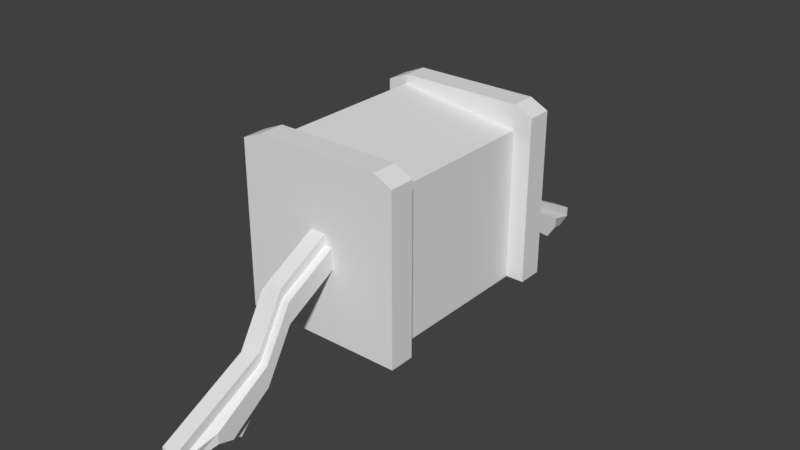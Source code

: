 # Source: livingQuarters.blend  (saved by Blender 2.79.0; exported with 4.5.12 LTS)
import bpy
from mathutils import Matrix  # noqa: F401  (used for matrix-valued properties, if any)

bpy.ops.wm.read_factory_settings(use_empty=True)
scene = bpy.context.scene
scene.name = 'Scene'

# ---- collections
col_collection_1 = bpy.data.collections.new('Collection 1'); scene.collection.children.link(col_collection_1)

# ---- materials (node trees are filled in below, after node groups)
mat_material = bpy.data.materials.new('Material')
mat_material.alpha_threshold = 0.0
mat_material.use_transparent_shadow = False
mat_material.roughness = 0.5
mat_material.line_color = (0.0, 0.0, 0.0, 1.0)

# ---- material node trees

# ---- world
world_world = bpy.data.worlds.new('World'); scene.world = world_world
world_world.color = (0.05088, 0.05088, 0.05088)
world_world.use_sun_shadow = False
world_world.sun_shadow_jitter_overblur = 0.0
world_world.cycles.sampling_method = 'MANUAL'

# ---- meshes
me_cube = bpy.data.meshes.new('Cube')
me_cube.from_pydata([(1.0, 1.0, -1.0), (-1.0, 1.0, -1.0), (1.0, 1.0, 0.8091), (-1.0, 1.0, 1.0), (1.0, 0.0, -1.0), (-1.0, 0.0, -1.0), (1.0, 0.0, 0.8091), (-1.0, 0.0, 1.0), (1.0, 1.304, -1.0), (-1.0, 1.304, -1.0), (1.0, 1.304, 1.0), (-1.0, 1.304, 1.0), (1.289, 1.0, -1.0), (1.289, 1.0, 1.0), (1.289, 1.304, -1.0), (1.289, 1.304, 1.0), (1.0, 1.0, 1.108), (-1.0, 1.0, 1.108), (1.0, 1.304, 1.108), (-1.0, 1.304, 1.108), (-1.334, 1.0, -1.0), (-1.334, 1.0, 1.0), (-1.334, 1.304, -1.0), (-1.334, 1.304, 1.0), (-1.132, 0.0, 0.6182), (-1.132, 1.0, 0.5709), (-1.18, 1.776e-15, -1.0), (-1.18, 1.0, -1.0), (-1.18, 1.776e-15, 0.1745), (-1.18, 1.0, 0.1272), (2.98e-07, 1.304, -1.0), (1.0, 1.304, 5.96e-08), (-1.0, 1.304, 5.96e-08), (3.576e-07, 1.304, 1.0), (-0.25, 2.264, -0.9113), (-0.5, 1.304, -1.0), (1.0, 1.304, 0.5), (-1.0, 1.304, 0.5), (-0.5, 1.304, 1.0), (0.5, 1.304, -1.0), (1.0, 1.304, -0.5), (-1.0, 1.304, -0.5), (0.5, 1.304, 1.0), (-0.5, 1.304, 5.96e-08), (0.5, 1.304, 5.96e-08), (3.576e-07, 1.304, 0.5), (3.278e-07, 1.304, -0.5), (0.5, 1.304, -0.5), (0.5, 1.304, 0.5), (-0.5, 1.304, 0.5), (-0.5, 1.304, -0.5), (0.25, 1.304, 5.96e-08), (3.427e-07, 1.304, -0.25), (-0.25, 1.304, 5.96e-08), (3.576e-07, 1.304, 0.25), (0.25, 1.304, -0.5), (0.5, 1.304, -0.25), (0.25, 1.304, 0.5), (0.5, 1.304, 0.25), (-0.25, 1.304, 0.5), (-0.5, 1.304, 0.25), (-0.25, 1.304, -0.5), (-0.5, 1.304, -0.25), (-0.25, 1.304, -0.25), (-0.25, 1.304, 0.25), (0.25, 1.304, -0.25), (0.25, 1.304, 0.25), (-0.125, 1.304, -0.25), (-0.25, 1.304, -0.125), (-0.125, 1.304, 0.25), (-0.25, 1.304, 0.125), (0.125, 1.304, -0.25), (0.25, 1.304, -0.125), (0.125, 1.304, 0.25), (0.25, 1.304, 0.125), (0.125, 1.304, -0.125), (-0.125, 1.304, 0.125), (-0.125, 1.304, -0.125), (0.125, 1.304, 0.125), (-0.25, 2.946, -1.322), (-0.125, 3.213, -1.428), (2.208e-06, 2.761, -1.379), (2.216e-06, 3.213, -1.428), (-0.25, 1.931, -0.3399), (0.125, 3.213, -1.428), (1.406e-06, 1.931, -0.08986), (-0.25, 1.931, -0.4649), (0.125, 1.931, -0.5899), (1.391e-06, 1.931, -0.5899), (0.25, 1.931, -0.4649), (0.25, 1.931, -0.3399), (0.125, 1.931, -0.08986), (-0.125, 1.931, -0.5899), (-0.125, 1.931, -0.08986), (-0.25, 1.931, -0.2149), (0.25, 1.931, -0.2149), (0.125, 1.931, -0.4649), (-0.125, 1.931, -0.2149), (-0.125, 1.931, -0.4649), (0.125, 1.931, -0.2149), (1.875e-06, 2.264, -0.6613), (-0.25, 2.264, -1.036), (0.125, 2.264, -1.161), (1.86e-06, 2.264, -1.161), (0.25, 2.264, -1.036), (0.25, 2.264, -0.9113), (0.125, 2.264, -0.6613), (-0.125, 2.264, -1.161), (-0.125, 2.264, -0.6613), (-0.25, 2.264, -0.7863), (0.25, 2.264, -0.7863), (0.125, 2.264, -1.036), (-0.125, 2.264, -0.7863), (-0.125, 2.264, -1.036), (0.125, 2.264, -0.7863), (2.216e-06, 3.388, -1.354), (2.216e-06, 3.388, -1.229), (-0.25, 2.761, -1.379), (0.125, 2.577, -1.504), (2.201e-06, 2.577, -1.504), (0.25, 2.761, -1.379), (0.25, 2.946, -1.322), (0.125, 3.388, -1.229), (-0.125, 2.577, -1.504), (-0.125, 3.388, -1.229), (-0.25, 2.946, -1.197), (0.25, 2.946, -1.197), (0.125, 2.761, -1.379), (-0.125, 3.388, -1.354), (-0.125, 2.761, -1.379), (0.125, 3.388, -1.354)], [], [(5, 24, 28, 26), (2, 0, 12, 13), (0, 2, 6, 4), (2, 3, 7, 6), (0, 4, 5, 1), (50, 35, 9, 41), (18, 16, 13, 15), (0, 1, 9, 35, 30, 39, 8), (9, 1, 20, 22), (13, 12, 14, 15), (3, 17, 21), (8, 40, 31, 36, 10, 15, 14), (0, 8, 14, 12), (17, 16, 18, 19), (3, 2, 16, 17), (10, 42, 33, 38, 11, 19, 18), (17, 19, 23, 21), (20, 21, 23, 22), (19, 11, 23), (1, 25, 3, 21, 20), (11, 37, 32, 41, 9, 22, 23), (18, 15, 10), (16, 2, 13), (26, 28, 29, 27), (25, 24, 7, 3), (24, 25, 29, 28), (1, 5, 26, 27), (25, 1, 27, 29), (49, 60, 43, 32, 37), (75, 71, 87, 96), (47, 39, 30, 46, 55), (65, 55, 46, 52, 71), (31, 40, 47, 56, 44), (40, 8, 39, 47), (42, 48, 57, 45, 33), (10, 36, 48, 42), (36, 31, 44, 58, 48), (38, 49, 37, 11), (33, 45, 59, 49, 38), (64, 70, 53, 43, 60), (43, 62, 50, 41, 32), (63, 61, 50, 62), (46, 30, 35, 50, 61), (53, 68, 63, 62, 43), (77, 67, 63, 68), (52, 46, 61, 63, 67), (59, 64, 60, 49), (45, 54, 69, 64, 59), (53, 70, 94, 83), (71, 52, 88, 87), (44, 56, 65, 72, 51), (56, 47, 55, 65), (57, 66, 73, 54, 45), (48, 58, 66, 57), (58, 44, 51, 74, 66), (69, 54, 85, 93), (72, 75, 96, 89), (72, 65, 71, 75), (69, 76, 70, 64), (77, 68, 86, 98), (52, 67, 92, 88), (73, 78, 99, 91), (74, 51, 90, 95), (54, 73, 91, 85), (76, 69, 93, 97), (66, 74, 78, 73), (78, 74, 95, 99), (97, 93, 108, 112), (85, 91, 106, 100), (99, 95, 110, 114), (83, 94, 109, 34), (90, 89, 104, 105), (93, 85, 100, 108), (94, 97, 112, 109), (87, 88, 103, 102), (92, 98, 113, 107), (88, 92, 107, 103), (96, 87, 102, 111), (86, 83, 34, 101), (67, 77, 98, 92), (68, 53, 83, 86), (70, 76, 97, 94), (51, 72, 89, 90), (114, 110, 126, 130), (34, 109, 125, 79), (105, 104, 120, 121), (108, 100, 116, 124), (109, 112, 128, 125), (102, 103, 119, 118), (107, 113, 129, 123), (103, 107, 123, 119), (111, 102, 118, 127), (101, 34, 79, 117), (104, 111, 127, 120), (113, 101, 117, 129), (95, 90, 105, 110), (91, 99, 114, 106), (98, 86, 101, 113), (89, 96, 111, 104), (130, 84, 82, 115), (128, 80, 79, 125), (127, 118, 119, 81), (84, 127, 81, 82), (121, 120, 127, 84), (116, 115, 128, 124), (115, 82, 80, 128), (80, 129, 117, 79), (82, 81, 129, 80), (81, 119, 123, 129), (122, 130, 115, 116), (126, 121, 84, 130), (100, 106, 122, 116), (112, 108, 124, 128), (110, 105, 121, 126), (106, 114, 130, 122)])
me_cube.materials.append(mat_material)
me_cube.use_remesh_preserve_volume = False
me_cube.use_remesh_preserve_attributes = False
me_cube.use_mirror_vertex_groups = False
me_cube.update()

# ---- objects
ob_cube = bpy.data.objects.new('Cube', me_cube)

# ---- transforms, parenting, visibility, modifiers, constraints
ob_cube.location = (0.0, 0.0, 0.0)
ob_cube.scale = (0.7522, 1.0, 1.0)
ob_cube.lock_rotations_4d = False
ob_cube.empty_display_type = 'ARROWS'
ob_cube.lineart.crease_threshold = 0.0
_m = ob_cube.modifiers.new('Mirror', 'MIRROR')
_m.use_axis = (False, True, False)

# ---- collection membership
col_collection_1.objects.link(ob_cube)

# ---- scene / render settings (as saved in the file)
scene.frame_start = 1; scene.frame_end = 250; scene.frame_set(1)
scene.render.engine = 'BLENDER_EEVEE_NEXT'
scene.render.resolution_percentage = 50
scene.render.dither_intensity = 0.0
scene.cycles.use_denoising = False
scene.cycles.samples = 128
scene.cycles.sampling_pattern = 'TABULATED_SOBOL'
scene.cycles.use_adaptive_sampling = False
scene.cycles.use_light_tree = False
scene.cycles.blur_glossy = 0.0
scene.cycles.sample_clamp_indirect = 0.0
scene.view_settings.view_transform = 'Standard'
bpy.context.view_layer.update()

# ---- added for rendering (the .blend has no active camera and no usable light): camera, sun
cam_auto = bpy.data.cameras.new('AutoCamera')
cam_auto.lens = 50.0
cam_auto.sensor_width = 36.0
cam_auto.clip_end = 1000.0
ob_auto_camera = bpy.data.objects.new('AutoCamera', cam_auto)
scene.collection.objects.link(ob_auto_camera)
ob_auto_camera.location = (6.94627, -8.35577, 5.37236)
ob_auto_camera.rotation_euler = (1.09748, -7.21219e-08, 0.694738)
scene.camera = ob_auto_camera
light_auto_sun = bpy.data.lights.new('AutoSun', 'SUN')
light_auto_sun.energy = 3.0
light_auto_sun.angle = 0.0523599
ob_auto_sun = bpy.data.objects.new('AutoSun', light_auto_sun)
scene.collection.objects.link(ob_auto_sun)
ob_auto_sun.rotation_euler = (0.872665, 0.174533, 0.523599)
bpy.context.view_layer.update()

